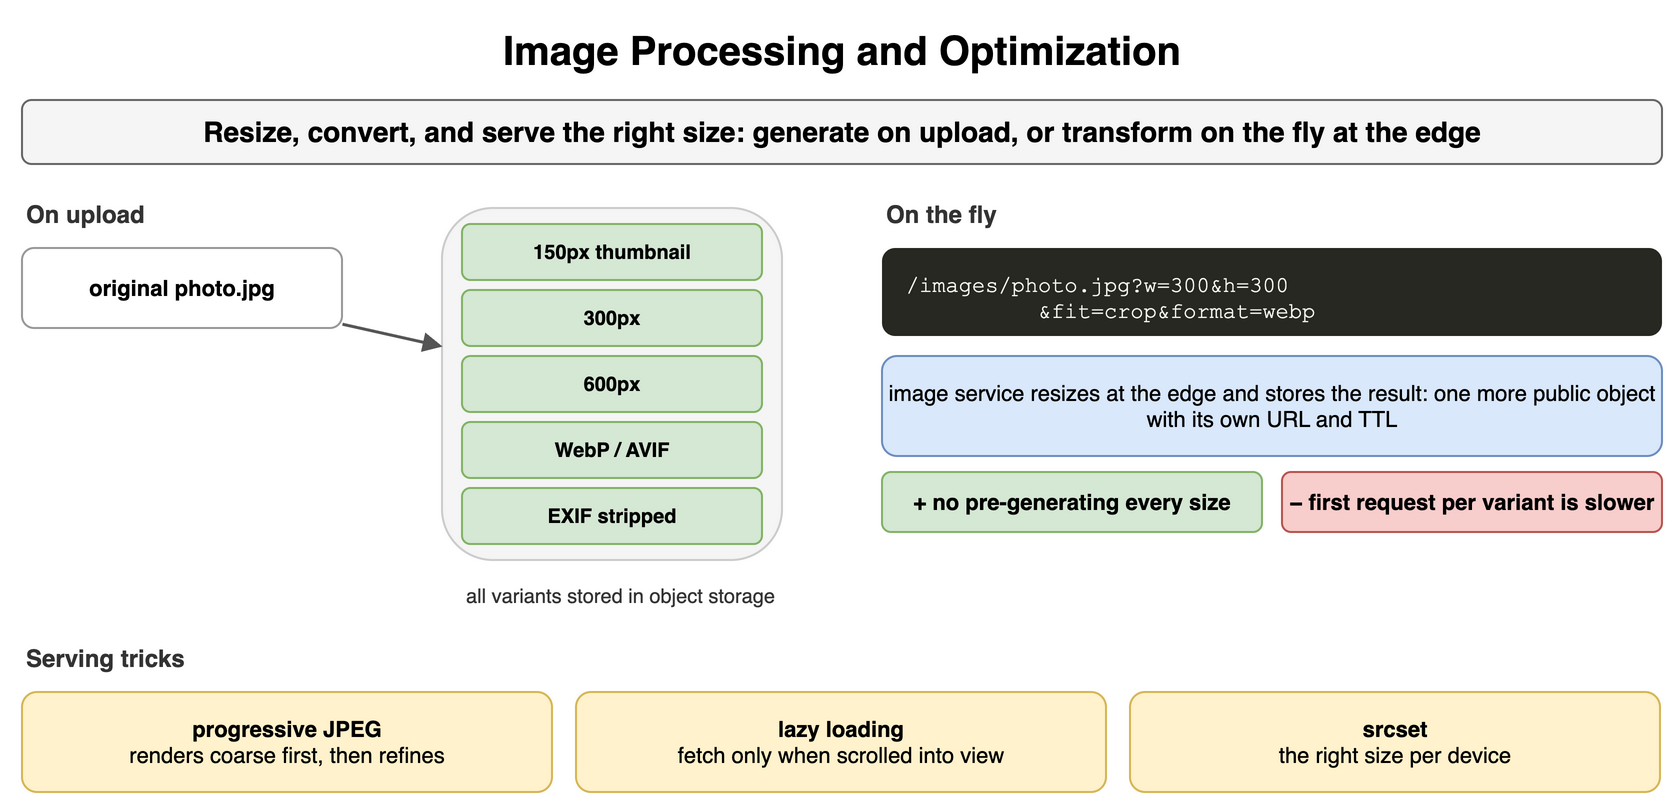

The diagram above was exported from draw.io. Its source (the exported page's mxGraphModel, read from the mxfile embedded in the PNG):
<mxGraphModel dx="900" dy="410" grid="1" gridSize="10" guides="1" tooltips="1" connect="1" arrows="1" fold="1" page="1" pageScale="1" pageWidth="900" pageHeight="410" math="0" shadow="0">
  <root>
    <mxCell id="0" />
    <mxCell id="1" parent="0" />
    <mxCell id="c121" value="Image Processing and Optimization" style="text;html=1;align=center;verticalAlign=middle;whiteSpace=wrap;fontSize=20;fontStyle=1;" vertex="1" parent="1">
      <mxGeometry x="40" y="10" width="820" height="30" as="geometry" />
    </mxCell>
    <mxCell id="c122" value="Resize, convert, and serve the right size: generate on upload, or transform on the fly at the edge" style="rounded=1;whiteSpace=wrap;html=1;fillColor=#f5f5f5;strokeColor=#666666;fontStyle=1;fontSize=14;" vertex="1" parent="1">
      <mxGeometry x="40" y="50" width="820" height="32" as="geometry" />
    </mxCell>
    <mxCell id="c123" value="On upload" style="text;html=1;whiteSpace=wrap;fontSize=11;align=left;verticalAlign=middle;fontSize=12;fontColor=#333333;fontStyle=1;" vertex="1" parent="1">
      <mxGeometry x="40" y="98" width="300" height="18" as="geometry" />
    </mxCell>
    <mxCell id="c124" value="original photo.jpg" style="rounded=1;whiteSpace=wrap;html=1;fillColor=#ffffff;strokeColor=#999999;fontSize=11;align=center;fontStyle=1;" vertex="1" parent="1">
      <mxGeometry x="40" y="124" width="160" height="40" as="geometry" />
    </mxCell>
    <mxCell id="c125" value="" style="rounded=1;whiteSpace=wrap;html=1;fillColor=#f5f5f5;strokeColor=#cccccc;fontSize=12;align=center;fontStyle=1;fontColor=#aaaaaa;" vertex="1" parent="1">
      <mxGeometry x="250" y="104" width="170" height="176" as="geometry" />
    </mxCell>
    <mxCell id="c126" value="150px thumbnail" style="rounded=1;whiteSpace=wrap;html=1;fillColor=#d5e8d4;strokeColor=#82b366;fontSize=10;align=center;fontStyle=1;" vertex="1" parent="1">
      <mxGeometry x="260" y="112" width="150" height="28" as="geometry" />
    </mxCell>
    <mxCell id="c127" value="300px" style="rounded=1;whiteSpace=wrap;html=1;fillColor=#d5e8d4;strokeColor=#82b366;fontSize=10;align=center;fontStyle=1;" vertex="1" parent="1">
      <mxGeometry x="260" y="145" width="150" height="28" as="geometry" />
    </mxCell>
    <mxCell id="c128" value="600px" style="rounded=1;whiteSpace=wrap;html=1;fillColor=#d5e8d4;strokeColor=#82b366;fontSize=10;align=center;fontStyle=1;" vertex="1" parent="1">
      <mxGeometry x="260" y="178" width="150" height="28" as="geometry" />
    </mxCell>
    <mxCell id="c129" value="WebP / AVIF" style="rounded=1;whiteSpace=wrap;html=1;fillColor=#d5e8d4;strokeColor=#82b366;fontSize=10;align=center;fontStyle=1;" vertex="1" parent="1">
      <mxGeometry x="260" y="211" width="150" height="28" as="geometry" />
    </mxCell>
    <mxCell id="c1210" value="EXIF stripped" style="rounded=1;whiteSpace=wrap;html=1;fillColor=#d5e8d4;strokeColor=#82b366;fontSize=10;align=center;fontStyle=1;" vertex="1" parent="1">
      <mxGeometry x="260" y="244" width="150" height="28" as="geometry" />
    </mxCell>
    <mxCell id="c1211" value="" style="endArrow=block;endSize=6;html=1;strokeWidth=1.5;strokeColor=#555555;fontSize=11;labelBackgroundColor=#ffffff;" edge="1" parent="1" source="c124" target="c125">
      <mxGeometry relative="1" as="geometry" />
    </mxCell>
    <mxCell id="c1212" value="all variants stored in object storage" style="text;html=1;whiteSpace=wrap;fontSize=11;align=left;verticalAlign=middle;fontSize=10;fontColor=#333333;" vertex="1" parent="1">
      <mxGeometry x="260" y="290" width="200" height="16" as="geometry" />
    </mxCell>
    <mxCell id="c1213" value="On the fly" style="text;html=1;whiteSpace=wrap;fontSize=11;align=left;verticalAlign=middle;fontSize=12;fontColor=#333333;fontStyle=1;" vertex="1" parent="1">
      <mxGeometry x="470" y="98" width="300" height="18" as="geometry" />
    </mxCell>
    <mxCell id="c1214" value="/images/photo.jpg?w=300&amp;amp;h=300&lt;br&gt;&amp;nbsp;&amp;nbsp;&amp;nbsp;&amp;nbsp;&amp;nbsp;&amp;nbsp;&amp;nbsp;&amp;nbsp;&amp;nbsp;&amp;nbsp;&amp;amp;fit=crop&amp;amp;format=webp" style="rounded=1;whiteSpace=wrap;html=1;align=left;verticalAlign=top;spacingLeft=10;spacingTop=6;fontFamily=Courier New;fontSize=11;fillColor=#272822;fontColor=#f8f8f2;strokeColor=none;" vertex="1" parent="1">
      <mxGeometry x="470" y="124" width="390" height="44" as="geometry" />
    </mxCell>
    <mxCell id="c1215" value="image service resizes at the edge and stores the result: one more public object with its own URL and TTL" style="rounded=1;whiteSpace=wrap;html=1;fillColor=#dae8fc;strokeColor=#6c8ebf;fontSize=11;align=center;" vertex="1" parent="1">
      <mxGeometry x="470" y="178" width="390" height="50" as="geometry" />
    </mxCell>
    <mxCell id="c1216" value="+ no pre-generating every size" style="rounded=1;whiteSpace=wrap;html=1;fillColor=#d5e8d4;strokeColor=#82b366;fontSize=11;align=center;fontStyle=1;" vertex="1" parent="1">
      <mxGeometry x="470" y="236" width="190" height="30" as="geometry" />
    </mxCell>
    <mxCell id="c1217" value="− first request per variant is slower" style="rounded=1;whiteSpace=wrap;html=1;fillColor=#f8cecc;strokeColor=#b85450;fontSize=11;align=center;fontStyle=1;" vertex="1" parent="1">
      <mxGeometry x="670" y="236" width="190" height="30" as="geometry" />
    </mxCell>
    <mxCell id="c1218" value="Serving tricks" style="text;html=1;whiteSpace=wrap;fontSize=11;align=left;verticalAlign=middle;fontSize=12;fontColor=#333333;fontStyle=1;" vertex="1" parent="1">
      <mxGeometry x="40" y="320" width="300" height="18" as="geometry" />
    </mxCell>
    <mxCell id="c1219" value="&lt;b&gt;progressive JPEG&lt;/b&gt;&lt;br&gt;&lt;span style='font-weight:normal'&gt;renders coarse first, then refines&lt;/span&gt;" style="rounded=1;whiteSpace=wrap;html=1;fillColor=#fff2cc;strokeColor=#d6b656;fontSize=11;align=center;fontStyle=1;" vertex="1" parent="1">
      <mxGeometry x="40" y="346" width="265" height="50" as="geometry" />
    </mxCell>
    <mxCell id="c1220" value="&lt;b&gt;lazy loading&lt;/b&gt;&lt;br&gt;&lt;span style='font-weight:normal'&gt;fetch only when scrolled into view&lt;/span&gt;" style="rounded=1;whiteSpace=wrap;html=1;fillColor=#fff2cc;strokeColor=#d6b656;fontSize=11;align=center;fontStyle=1;" vertex="1" parent="1">
      <mxGeometry x="317" y="346" width="265" height="50" as="geometry" />
    </mxCell>
    <mxCell id="c1221" value="&lt;b&gt;srcset&lt;/b&gt;&lt;br&gt;&lt;span style='font-weight:normal'&gt;the right size per device&lt;/span&gt;" style="rounded=1;whiteSpace=wrap;html=1;fillColor=#fff2cc;strokeColor=#d6b656;fontSize=11;align=center;fontStyle=1;" vertex="1" parent="1">
      <mxGeometry x="594" y="346" width="265" height="50" as="geometry" />
    </mxCell>
  </root>
</mxGraphModel>